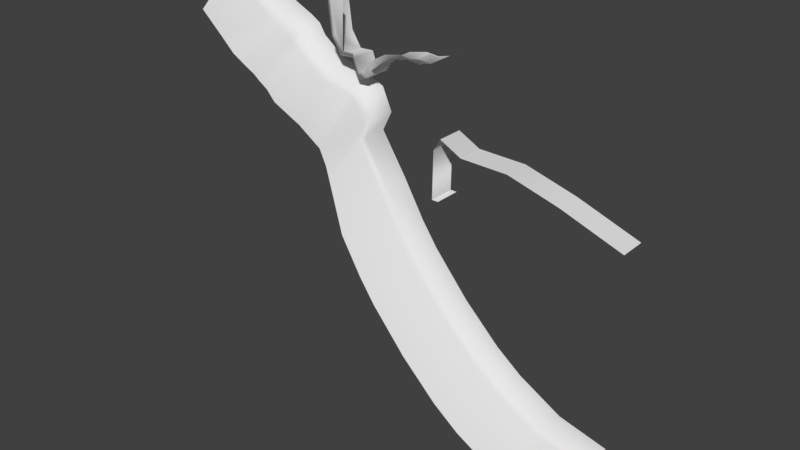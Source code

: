 # Source: Section1.blend  (saved by Blender 2.77.0; exported with 4.5.12 LTS)
import bpy
from mathutils import Matrix  # noqa: F401  (used for matrix-valued properties, if any)

bpy.ops.wm.read_factory_settings(use_empty=True)
scene = bpy.context.scene
scene.name = 'Scene'

# ---- collections
col_collection_1 = bpy.data.collections.new('Collection 1'); scene.collection.children.link(col_collection_1)

# ---- world
world_world = bpy.data.worlds.new('World'); scene.world = world_world
world_world.color = (0.05088, 0.05088, 0.05088)
world_world.use_sun_shadow = False
world_world.sun_shadow_jitter_overblur = 0.0
world_world.cycles.sampling_method = 'MANUAL'

# ---- meshes
me_plane = bpy.data.meshes.new('Plane')
me_plane.from_pydata([(-1.0, -1.0, 18.94), (1.436, -1.0, -9.382), (-1.0, 1.0, 18.94), (1.436, 1.0, -9.382), (-0.482, -1.0, 10.04), (-0.482, 1.0, 10.04), (0.04252, -1.0, 1.094), (0.04252, 1.0, 1.094), (1.231, -1.0, -6.818), (1.231, 1.0, -6.818), (0.5157, 1.0, -7.311), (0.5157, -1.0, -7.311), (-0.2858, 1.0, 7.516), (-0.2858, -1.0, 7.516), (-0.2266, -1.0, 5.234), (-0.2266, 1.0, 5.234), (-0.7768, 1.0, 14.15), (-0.7768, -1.0, 14.15), (0.3132, 1.0, -1.159), (0.3132, -1.0, -1.159), (0.4477, -1.036, -11.48), (0.4274, 0.9643, -11.69), (2.359, -1.064, -12.68), (2.359, 0.9359, -12.68), (2.929, -1.096, -17.44), (2.929, 0.904, -17.44), (-0.09527, -1.0, 2.81), (-0.09527, 1.0, 2.81), (0.1738, 1.0, -0.1714), (0.1738, -1.0, -0.1714), (0.4233, -1.0, -2.31), (0.4233, 1.0, -2.31), (1.881, 0.9679, -9.56), (1.881, -1.032, -9.56), (-0.6131, -1.0, 11.55), (-0.6131, 1.0, 11.55), (-0.3796, 1.0, 8.892), (-0.3796, -1.0, 8.892), (0.8888, -0.9811, 7.165), (0.8888, 1.019, 7.165), (0.04375, -0.9811, 15.92), (0.04375, 1.019, 15.92), (0.7096, -0.9811, 6.263), (0.7096, 1.019, 6.263), (0.3765, 1.019, 0.4226), (0.3765, -0.9811, 0.4226), (0.1787, 1.019, 4.452), (0.1787, -0.9811, 4.452), (0.591, -0.9811, 4.628), (0.591, 1.019, 4.628), (1.133, -1.045, 7.716), (1.133, 0.9548, 7.716), (1.247, -1.077, 9.292), (1.247, 0.9228, 9.292), (0.08832, 1.019, 7.883), (0.08832, -0.9811, 7.883), (0.312, -0.9811, 4.577), (0.312, 1.019, 4.577), (1.011, 0.9868, 6.925), (1.011, -1.013, 6.925), (0.4668, -0.9811, 1.215), (0.4668, 1.019, 1.215), (0.5091, -0.9811, 2.921), (0.5091, 1.019, 2.921), (0.8343, -1.191, 8.025), (0.1086, -1.191, 15.54), (0.6805, -1.191, 7.251), (0.3944, -1.191, 2.235), (0.2249, -1.168, 5.67), (0.5786, -1.191, 5.847), (1.044, -1.246, 8.499), (1.142, -1.274, 9.852), (0.1469, -1.191, 8.642), (0.339, -1.191, 5.803), (0.9394, -1.219, 7.82), (0.4351, -1.191, 2.684), (0.493, -1.191, 4.381), (0.2244, -1.037, 15.93), (1.165, -1.0, -9.555), (1.165, 1.0, -9.555), (2.812, 1.0, -64.71), (2.812, -1.0, -64.71), (1.219, -1.0, -20.08), (1.219, 1.0, -20.08), (1.355, 1.0, -43.93), (1.355, -1.0, -43.93), (1.947, -1.0, -56.47), (1.947, 1.0, -56.47), (1.021, 1.0, -34.46), (1.021, -1.0, -34.46), (1.157, -1.0, -20.08), (1.157, 1.0, -20.08), (2.357, -1.0, -61.98), (2.357, 1.0, -61.98), (1.699, 1.0, -51.95), (1.699, -1.0, -51.95), (0.6678, 1.0, -20.9), (0.6678, -1.0, -20.9), (0.8644, -1.0, -29.0), (0.8644, 1.0, -29.0), (-1.04, -1.435, 17.54), (-0.5171, -1.435, 8.12), (0.04447, -1.61, -1.16), (0.4651, -1.356, -8.713), (-0.3399, -1.435, 5.597), (-0.2579, -1.435, 3.832), (-0.8256, -1.435, 12.74), (0.2908, -1.4, -2.377), (-0.1266, -1.435, 1.408), (0.1739, -1.435, -1.574), (0.3726, -1.435, -3.712), (-0.6535, -1.435, 10.15), (-0.4246, -1.435, 6.974), (0.1486, -2.486, -18.1), (0.0562, -2.27, -15.14), (-0.1343, -2.639, -10.75), (-0.444, -2.465, -7.785), (-1.303, -2.4, 8.117), (-0.7801, -2.598, -1.299), (-0.6045, -2.598, -3.821), (-0.5385, -2.4, -5.586), (-1.08, -2.4, 3.326), (-0.8901, -2.754, 0.7292), (-0.6892, -2.4, -3.078), (0.4271, -1.546, -11.48), (2.772, -1.322, -65.58), (1.316, -1.322, -44.8), (1.907, -1.322, -57.34), (0.9817, -1.322, -35.33), (2.318, -1.322, -62.85), (1.66, -1.322, -52.82), (0.628, -1.322, -21.77), (0.8246, -1.322, -29.87), (0.1994, -2.635, -20.62), (2.513, -2.928, -75.69), (1.057, -2.928, -54.91), (1.649, -2.928, -67.45), (0.7228, -2.928, -45.44), (2.059, -2.928, -72.96), (1.401, -2.928, -62.93), (0.3691, -2.928, -31.88), (0.5658, -2.928, -39.98)], [], [(8, 1, 3, 9), (34, 4, 5, 35), (26, 6, 7, 27), (78, 8, 9, 79), (30, 11, 10, 31), (37, 13, 12, 36), (13, 14, 15, 12), (0, 17, 16, 2), (29, 19, 18, 28), (32, 33, 22, 23), (23, 22, 24, 25), (14, 26, 27, 15), (6, 29, 28, 7), (19, 30, 31, 18), (3, 1, 33, 32), (17, 34, 35, 16), (4, 37, 36, 5), (42, 43, 39, 38), (45, 44, 61, 60), (48, 49, 43, 42), (56, 57, 44, 45), (55, 54, 46, 47), (62, 63, 49, 48), (58, 51, 50, 59), (51, 53, 52, 50), (40, 41, 54, 55), (47, 46, 57, 56), (39, 58, 59, 38), (60, 61, 63, 62), (47, 56, 73, 68), (38, 59, 74, 64), (62, 48, 69, 76), (60, 62, 76, 75), (42, 38, 64, 66), (40, 55, 72, 65), (50, 52, 71, 70), (48, 42, 66, 69), (55, 47, 68, 72), (59, 50, 70, 74), (56, 45, 67, 73), (45, 60, 75, 67), (65, 72, 68, 77), (90, 78, 79, 91), (92, 81, 80, 93), (89, 85, 84, 88), (95, 86, 87, 94), (98, 89, 88, 99), (82, 90, 91, 83), (86, 92, 93, 87), (85, 95, 94, 84), (20, 97, 96, 21), (97, 98, 99, 96), (29, 6, 102, 109), (11, 30, 110, 103), (6, 26, 108, 102), (34, 17, 106, 111), (4, 34, 111, 101), (37, 4, 101, 112), (14, 13, 104, 105), (30, 19, 107, 110), (19, 29, 109, 107), (17, 0, 100, 106), (26, 14, 105, 108), (13, 37, 112, 104), (103, 110, 114, 113), (114, 110, 107, 115), (107, 109, 102, 115), (102, 108, 116, 115), (111, 106, 121, 122), (105, 104, 119, 120), (112, 101, 118, 123), (101, 111, 122, 118), (108, 105, 120, 116), (106, 100, 117, 121), (104, 112, 123, 119), (86, 95, 130, 127), (92, 86, 127, 129), (85, 89, 128, 126), (98, 97, 131, 132), (97, 20, 124, 131), (81, 92, 129, 125), (89, 98, 132, 128), (95, 85, 126, 130), (132, 131, 140, 141), (130, 126, 135, 139), (128, 132, 141, 137), (126, 128, 137, 135), (131, 124, 133, 140), (129, 127, 136, 138), (127, 130, 139, 136), (125, 129, 138, 134), (103, 113, 133, 124), (11, 103, 124, 20), (10, 11, 20, 21)])
me_plane.polygons.foreach_set('use_smooth', [True] * 94)
_uv = me_plane.uv_layers.new(name='UVMap')
_uv.uv.foreach_set('vector', [0.46, 0.2549, 0.46, 0.2135, 0.5731, 0.2133, 0.5731, 0.2546, 0.3457, 0.4772, 0.346, 0.4528, 0.4592, 0.4527, 0.4589, 0.4771, 0.345, 0.3363, 0.3452, 0.3086, 0.4584, 0.3085, 0.4582, 0.3362, 0.5744, 0.1693, 0.5747, 0.2133, 0.4603, 0.2131, 0.46, 0.1691, 0.3468, 0.2537, 0.3443, 0.1732, 0.4575, 0.173, 0.46, 0.2535, 0.3463, 0.4343, 0.3463, 0.4121, 0.4594, 0.412, 0.4594, 0.4342, 0.3463, 0.4121, 0.3453, 0.3754, 0.4585, 0.3752, 0.4594, 0.412, 0.3468, 0.5963, 0.3458, 0.5191, 0.459, 0.5189, 0.46, 0.5961, 0.3457, 0.2882, 0.3465, 0.2722, 0.4596, 0.2721, 0.4589, 0.288, 0.7019, 0.0002813, 0.815, 0.0, 0.8148, 0.05054, 0.7016, 0.05083, 0.7016, 0.05083, 0.8148, 0.05054, 0.815, 0.1274, 0.7019, 0.1277, 0.3453, 0.3754, 0.345, 0.3363, 0.4582, 0.3362, 0.4585, 0.3752, 0.3452, 0.3086, 0.3457, 0.2882, 0.4589, 0.288, 0.4584, 0.3085, 0.3465, 0.2722, 0.3468, 0.2537, 0.46, 0.2535, 0.4596, 0.2721, 0.8289, 0.1604, 0.8289, 0.1282, 0.8565, 0.1277, 0.8565, 0.1599, 0.3458, 0.5191, 0.3457, 0.4772, 0.4589, 0.4771, 0.459, 0.5189, 0.346, 0.4528, 0.3463, 0.4343, 0.4594, 0.4342, 0.4592, 0.4527, 0.7146, 0.2214, 0.8277, 0.222, 0.8289, 0.2364, 0.7158, 0.2358, 0.7154, 0.1277, 0.8285, 0.1283, 0.8289, 0.141, 0.7158, 0.1403, 0.7145, 0.1952, 0.8277, 0.1958, 0.8277, 0.222, 0.7146, 0.2214, 0.9295, 0.06695, 0.815, 0.06681, 0.815, 0.0, 0.9295, 0.0001406, 0.5871, 0.1291, 0.7016, 0.1293, 0.7012, 0.1845, 0.5867, 0.1844, 0.7149, 0.1678, 0.8281, 0.1684, 0.8277, 0.1958, 0.7145, 0.1952, 0.5747, 0.2315, 0.575, 0.2189, 0.6881, 0.2189, 0.6879, 0.2315, 0.575, 0.2189, 0.5749, 0.1936, 0.6881, 0.1936, 0.6881, 0.2189, 0.5871, 0.0, 0.7016, 0.0001723, 0.7016, 0.1293, 0.5871, 0.1291, 0.8414, 0.2206, 0.8414, 0.1884, 0.8491, 0.1884, 0.8491, 0.2206, 0.8709, 0.1247, 0.8568, 0.1255, 0.815, 0.09565, 0.8291, 0.09484, 0.7158, 0.1403, 0.8289, 0.141, 0.8281, 0.1684, 0.7149, 0.1678, 0.8363, 0.235, 0.8289, 0.233, 0.8303, 0.2134, 0.8363, 0.2155, 0.8291, 0.09484, 0.815, 0.09565, 0.8588, 0.08734, 0.8709, 0.08664, 0.7149, 0.1678, 0.7145, 0.1952, 0.7016, 0.2147, 0.7018, 0.1912, 0.7158, 0.1403, 0.7149, 0.1678, 0.7018, 0.1912, 0.7024, 0.1639, 0.8433, 0.1884, 0.8289, 0.1742, 0.8309, 0.1604, 0.8433, 0.1725, 0.5871, 0.0, 0.5871, 0.1291, 0.5747, 0.117, 0.5747, 0.006076, 0.6881, 0.2189, 0.6881, 0.1936, 0.7001, 0.1845, 0.7001, 0.2062, 0.7145, 0.1952, 0.7146, 0.2214, 0.7016, 0.2372, 0.7016, 0.2147, 0.5871, 0.1291, 0.5867, 0.1844, 0.5757, 0.1648, 0.5747, 0.117, 0.8414, 0.2134, 0.8289, 0.2011, 0.8307, 0.1884, 0.8414, 0.199, 0.9295, 0.06695, 0.9295, 0.0001406, 0.9418, 0.02926, 0.9418, 0.08664, 0.7154, 0.1277, 0.7158, 0.1403, 0.7024, 0.1639, 0.7024, 0.1567, 0.8797, 0.2455, 0.8832, 0.1344, 0.8885, 0.08664, 0.8885, 0.2517, 0.5747, 0.0002076, 0.5744, 0.1693, 0.46, 0.1691, 0.4603, 0.0, 0.1195, 0.1764, 0.1229, 0.1322, 0.2361, 0.1322, 0.2326, 0.1763, 0.1183, 0.6198, 0.1174, 0.4673, 0.2305, 0.4672, 0.2314, 0.6198, 0.1172, 0.3381, 0.1177, 0.2652, 0.2309, 0.2652, 0.2304, 0.3381, 0.1191, 0.7077, 0.1183, 0.6198, 0.2314, 0.6198, 0.2323, 0.7076, 0.8527, 0.2206, 0.8491, 0.2206, 0.8491, 0.1884, 0.8527, 0.1884, 0.1177, 0.2652, 0.1195, 0.1764, 0.2326, 0.1763, 0.2309, 0.2652, 0.1174, 0.4673, 0.1172, 0.3381, 0.2304, 0.3381, 0.2305, 0.4672, 0.1229, 1.0, 0.1208, 0.8381, 0.234, 0.8381, 0.2361, 1.0, 0.1208, 0.8381, 0.1191, 0.7077, 0.2323, 0.7076, 0.234, 0.8381, 0.3457, 0.2882, 0.3452, 0.3086, 0.3092, 0.2724, 0.3201, 0.2657, 0.3443, 0.1732, 0.3468, 0.2537, 0.3207, 0.2312, 0.3182, 0.1507, 0.3452, 0.3086, 0.345, 0.3363, 0.3191, 0.3138, 0.3092, 0.2724, 0.3457, 0.4772, 0.3458, 0.5191, 0.3197, 0.4966, 0.3197, 0.4547, 0.346, 0.4528, 0.3457, 0.4772, 0.3197, 0.4547, 0.3197, 0.422, 0.3463, 0.4343, 0.346, 0.4528, 0.3197, 0.422, 0.3198, 0.4035, 0.3453, 0.3754, 0.3463, 0.4121, 0.3198, 0.3813, 0.3194, 0.3529, 0.3468, 0.2537, 0.3465, 0.2722, 0.3228, 0.2527, 0.3207, 0.2312, 0.3465, 0.2722, 0.3457, 0.2882, 0.3201, 0.2657, 0.3228, 0.2527, 0.3458, 0.5191, 0.3468, 0.5963, 0.3208, 0.5738, 0.3197, 0.4966, 0.345, 0.3363, 0.3453, 0.3754, 0.3194, 0.3529, 0.3191, 0.3138, 0.3463, 0.4121, 0.3463, 0.4343, 0.3198, 0.4035, 0.3198, 0.3813, 0.3182, 0.1507, 0.3207, 0.2312, 0.2622, 0.04761, 0.2611, 0.0, 0.2622, 0.04761, 0.3207, 0.2312, 0.3228, 0.2527, 0.2424, 0.1184, 0.3228, 0.2527, 0.3201, 0.2657, 0.3092, 0.2724, 0.2424, 0.1184, 1.0, 0.155, 0.9863, 0.1962, 0.9776, 0.04761, 1.0, 0.0, 0.9242, 0.1282, 0.9418, 0.08664, 0.9418, 0.2388, 0.9288, 0.2807, 0.3194, 0.3529, 0.3198, 0.3813, 0.2447, 0.2301, 0.2554, 0.2017, 0.3198, 0.4035, 0.3197, 0.422, 0.2446, 0.2708, 0.2555, 0.2421, 0.3197, 0.422, 0.3197, 0.4547, 0.2361, 0.3035, 0.2446, 0.2708, 0.3191, 0.3138, 0.3194, 0.3529, 0.2554, 0.2017, 0.2512, 0.1663, 0.3197, 0.4966, 0.3208, 0.5738, 0.257, 0.4226, 0.2559, 0.3454, 0.8709, 0.1087, 0.8797, 0.08664, 0.8797, 0.249, 0.8759, 0.261, 0.1177, 0.2652, 0.1172, 0.3381, 0.09819, 0.3241, 0.09868, 0.2512, 0.1195, 0.1764, 0.1177, 0.2652, 0.09868, 0.2512, 0.1004, 0.1624, 0.1174, 0.4673, 0.1183, 0.6198, 0.09921, 0.6058, 0.09831, 0.4533, 0.1191, 0.7077, 0.1208, 0.8381, 0.1018, 0.8241, 0.1001, 0.6937, 0.1208, 0.8381, 0.1229, 1.0, 0.1039, 0.986, 0.1018, 0.8241, 0.1229, 0.1322, 0.1195, 0.1764, 0.1004, 0.1624, 0.1039, 0.1182, 0.1183, 0.6198, 0.1191, 0.7077, 0.1001, 0.6937, 0.09921, 0.6058, 0.1172, 0.3381, 0.1174, 0.4673, 0.09831, 0.4533, 0.09819, 0.3241, 0.1001, 0.6937, 0.1018, 0.8241, 0.00359, 0.6617, 0.0019, 0.5313, 0.09819, 0.3241, 0.09831, 0.4533, 0.0001221, 0.2909, 0.0, 0.1617, 0.09921, 0.6058, 0.1001, 0.6937, 0.0019, 0.5313, 0.001018, 0.4435, 0.09831, 0.4533, 0.09921, 0.6058, 0.001018, 0.4435, 0.0001221, 0.2909, 0.1018, 0.8241, 0.1039, 0.986, 0.005667, 0.8236, 0.00359, 0.6617, 0.1004, 0.1624, 0.09868, 0.2512, 0.0004883, 0.08884, 0.002207, 0.0, 0.09868, 0.2512, 0.09819, 0.3241, 0.0, 0.1617, 0.0004883, 0.08884, 0.9776, 0.1638, 0.9418, 0.2071, 0.9418, 0.04336, 0.9776, 0.0, 0.3182, 0.1507, 0.2611, 0.0, 0.2611, 0.0, 0.3182, 0.1507, 0.3443, 0.1732, 0.3182, 0.1507, 0.3182, 0.1507, 0.3443, 0.1732, 0.4575, 0.173, 0.3443, 0.1732, 0.3443, 0.1732, 0.4575, 0.173])
me_plane.use_remesh_preserve_volume = False
me_plane.use_remesh_preserve_attributes = False
me_plane.use_mirror_vertex_groups = False
me_plane.update()

# ---- objects
ob_plane = bpy.data.objects.new('Plane', me_plane)

# ---- transforms, parenting, visibility, modifiers, constraints
ob_plane.location = (0.0, 0.0, 0.0)
ob_plane.scale = (24.0, 3.0, 1.0)
ob_plane.lineart.crease_threshold = 0.0

# ---- collection membership
col_collection_1.objects.link(ob_plane)

# ---- scene / render settings (as saved in the file)
scene.frame_start = 1; scene.frame_end = 250; scene.frame_set(1)
scene.render.engine = 'BLENDER_EEVEE_NEXT'
scene.render.resolution_percentage = 50
scene.render.dither_intensity = 0.0
scene.cycles.use_denoising = False
scene.cycles.samples = 128
scene.cycles.sampling_pattern = 'TABULATED_SOBOL'
scene.cycles.light_sampling_threshold = 0.0
scene.cycles.use_adaptive_sampling = False
scene.cycles.use_light_tree = False
scene.cycles.blur_glossy = 0.0
scene.cycles.sample_clamp_indirect = 0.0
scene.view_settings.view_transform = 'Standard'
bpy.context.view_layer.update()

# ---- added for rendering (the .blend has no active camera and no usable light): camera, sun
cam_auto = bpy.data.cameras.new('AutoCamera')
cam_auto.lens = 50.0
cam_auto.sensor_width = 36.0
cam_auto.clip_end = 2262.23
ob_auto_camera = bpy.data.objects.new('AutoCamera', cam_auto)
scene.collection.objects.link(ob_auto_camera)
ob_auto_camera.location = (148.41, -157.547, 74.7477)
ob_auto_camera.rotation_euler = (1.09748, -7.21219e-08, 0.694738)
scene.camera = ob_auto_camera
light_auto_sun = bpy.data.lights.new('AutoSun', 'SUN')
light_auto_sun.energy = 3.0
light_auto_sun.angle = 0.0523599
ob_auto_sun = bpy.data.objects.new('AutoSun', light_auto_sun)
scene.collection.objects.link(ob_auto_sun)
ob_auto_sun.rotation_euler = (0.872665, 0.174533, 0.523599)
bpy.context.view_layer.update()
